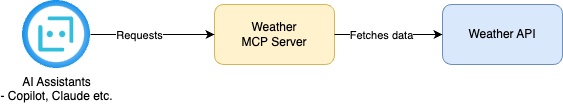

The diagram above was exported from draw.io. Its source (the exported page's mxGraphModel, read from the mxfile embedded in the PNG):
<mxGraphModel dx="954" dy="561" grid="1" gridSize="10" guides="1" tooltips="1" connect="1" arrows="1" fold="1" page="1" pageScale="1" pageWidth="827" pageHeight="1169" math="0" shadow="0">
  <root>
    <mxCell id="0" />
    <mxCell id="1" parent="0" />
    <mxCell id="Eu46IvsG_dS6Lk-DPChG-1" value="Weather API" style="rounded=1;whiteSpace=wrap;html=1;fillColor=#dae8fc;strokeColor=#6c8ebf;" vertex="1" parent="1">
      <mxGeometry x="530" y="244" width="120" height="60" as="geometry" />
    </mxCell>
    <mxCell id="Eu46IvsG_dS6Lk-DPChG-2" value="AI Assistants &lt;br&gt;- Copilot, Claude etc." style="aspect=fixed;html=1;points=[];align=center;image;fontSize=12;image=img/lib/azure2/ai_machine_learning/Bot_Services.svg;" vertex="1" parent="1">
      <mxGeometry x="110" y="240" width="68" height="68" as="geometry" />
    </mxCell>
    <mxCell id="Eu46IvsG_dS6Lk-DPChG-3" value="Weather &lt;br&gt;MCP Server" style="rounded=1;whiteSpace=wrap;html=1;fillColor=#fff2cc;strokeColor=#d6b656;" vertex="1" parent="1">
      <mxGeometry x="302" y="244" width="120" height="60" as="geometry" />
    </mxCell>
    <mxCell id="Eu46IvsG_dS6Lk-DPChG-4" value="" style="endArrow=classic;html=1;rounded=0;entryX=0;entryY=0.5;entryDx=0;entryDy=0;" edge="1" parent="1" source="Eu46IvsG_dS6Lk-DPChG-2" target="Eu46IvsG_dS6Lk-DPChG-3">
      <mxGeometry width="50" height="50" relative="1" as="geometry">
        <mxPoint x="390" y="320" as="sourcePoint" />
        <mxPoint x="440" y="270" as="targetPoint" />
      </mxGeometry>
    </mxCell>
    <mxCell id="Eu46IvsG_dS6Lk-DPChG-6" value="Requests" style="edgeLabel;html=1;align=center;verticalAlign=middle;resizable=0;points=[];" vertex="1" connectable="0" parent="Eu46IvsG_dS6Lk-DPChG-4">
      <mxGeometry x="-0.3922" y="-2" relative="1" as="geometry">
        <mxPoint x="10" y="-2" as="offset" />
      </mxGeometry>
    </mxCell>
    <mxCell id="Eu46IvsG_dS6Lk-DPChG-5" value="" style="endArrow=classic;html=1;rounded=0;entryX=0;entryY=0.5;entryDx=0;entryDy=0;exitX=1;exitY=0.5;exitDx=0;exitDy=0;" edge="1" parent="1" source="Eu46IvsG_dS6Lk-DPChG-3" target="Eu46IvsG_dS6Lk-DPChG-1">
      <mxGeometry width="50" height="50" relative="1" as="geometry">
        <mxPoint x="188" y="284.2266666666667" as="sourcePoint" />
        <mxPoint x="304" y="285" as="targetPoint" />
      </mxGeometry>
    </mxCell>
    <mxCell id="Eu46IvsG_dS6Lk-DPChG-7" value="Fetches data" style="edgeLabel;html=1;align=center;verticalAlign=middle;resizable=0;points=[];" vertex="1" connectable="0" parent="Eu46IvsG_dS6Lk-DPChG-5">
      <mxGeometry x="-0.2444" y="-2" relative="1" as="geometry">
        <mxPoint x="5" y="-2" as="offset" />
      </mxGeometry>
    </mxCell>
  </root>
</mxGraphModel>